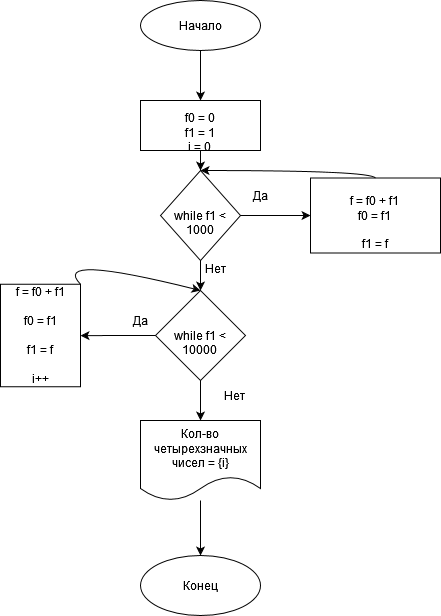

The diagram above was exported from draw.io. Its source (the exported page's mxGraphModel, read from the mxfile embedded in the PNG):
<mxGraphModel dx="1422" dy="752" grid="1" gridSize="10" guides="1" tooltips="1" connect="1" arrows="1" fold="1" page="1" pageScale="1" pageWidth="827" pageHeight="1169" math="0" shadow="0">
  <root>
    <mxCell id="0" />
    <mxCell id="1" parent="0" />
    <mxCell id="u2i3hQferGhYEp1WHfFH-3" value="" style="edgeStyle=orthogonalEdgeStyle;rounded=0;orthogonalLoop=1;jettySize=auto;html=1;" edge="1" parent="1" source="u2i3hQferGhYEp1WHfFH-1" target="u2i3hQferGhYEp1WHfFH-65">
      <mxGeometry relative="1" as="geometry">
        <mxPoint x="410" y="70" as="targetPoint" />
      </mxGeometry>
    </mxCell>
    <mxCell id="u2i3hQferGhYEp1WHfFH-1" value="Начало" style="ellipse;whiteSpace=wrap;html=1;" vertex="1" parent="1">
      <mxGeometry x="350" width="120" height="50" as="geometry" />
    </mxCell>
    <mxCell id="u2i3hQferGhYEp1WHfFH-62" value="Конец" style="ellipse;whiteSpace=wrap;html=1;rounded=0;" vertex="1" parent="1">
      <mxGeometry x="350" y="555" width="120" height="60" as="geometry" />
    </mxCell>
    <mxCell id="u2i3hQferGhYEp1WHfFH-68" value="" style="edgeStyle=orthogonalEdgeStyle;rounded=0;orthogonalLoop=1;jettySize=auto;html=1;" edge="1" parent="1" source="u2i3hQferGhYEp1WHfFH-65" target="u2i3hQferGhYEp1WHfFH-66">
      <mxGeometry relative="1" as="geometry" />
    </mxCell>
    <mxCell id="u2i3hQferGhYEp1WHfFH-65" value="&lt;br&gt;&lt;span class=&quot;pl-en&quot;&gt;f0&lt;/span&gt; &lt;span class=&quot;pl-k&quot;&gt;=&lt;/span&gt; &lt;span class=&quot;pl-c1&quot;&gt;0&lt;/span&gt;&lt;br&gt;&lt;div&gt;&lt;span class=&quot;pl-en&quot;&gt;f1&lt;/span&gt; &lt;span class=&quot;pl-k&quot;&gt;=&lt;/span&gt; &lt;span class=&quot;pl-c1&quot;&gt;1&lt;br&gt;&lt;/span&gt;&lt;/div&gt;&lt;div&gt;&lt;span class=&quot;pl-k&quot;&gt;&lt;/span&gt;&lt;span class=&quot;pl-en&quot;&gt;i&lt;/span&gt; &lt;span class=&quot;pl-k&quot;&gt;=&lt;/span&gt; &lt;span class=&quot;pl-c1&quot;&gt;0&lt;/span&gt;&lt;br&gt;&lt;span class=&quot;pl-c1&quot;&gt;&lt;/span&gt;&lt;/div&gt;" style="rounded=0;whiteSpace=wrap;html=1;" vertex="1" parent="1">
      <mxGeometry x="350" y="100" width="120" height="50" as="geometry" />
    </mxCell>
    <mxCell id="u2i3hQferGhYEp1WHfFH-69" value="" style="edgeStyle=orthogonalEdgeStyle;rounded=0;orthogonalLoop=1;jettySize=auto;html=1;" edge="1" parent="1" source="u2i3hQferGhYEp1WHfFH-66" target="u2i3hQferGhYEp1WHfFH-67">
      <mxGeometry relative="1" as="geometry" />
    </mxCell>
    <mxCell id="u2i3hQferGhYEp1WHfFH-76" value="" style="edgeStyle=orthogonalEdgeStyle;rounded=0;orthogonalLoop=1;jettySize=auto;html=1;" edge="1" parent="1" source="u2i3hQferGhYEp1WHfFH-66" target="u2i3hQferGhYEp1WHfFH-74">
      <mxGeometry relative="1" as="geometry" />
    </mxCell>
    <mxCell id="u2i3hQferGhYEp1WHfFH-66" value="&lt;br&gt;&lt;span class=&quot;pl-k&quot;&gt;while&lt;/span&gt; f&lt;span class=&quot;pl-smi&quot;&gt;1&lt;/span&gt; &lt;span class=&quot;pl-k&quot;&gt;&amp;lt;&lt;/span&gt; &lt;span class=&quot;pl-c1&quot;&gt;1000&lt;/span&gt;&lt;br&gt;" style="rhombus;whiteSpace=wrap;html=1;" vertex="1" parent="1">
      <mxGeometry x="370" y="170" width="80" height="90" as="geometry" />
    </mxCell>
    <mxCell id="u2i3hQferGhYEp1WHfFH-79" value="" style="edgeStyle=orthogonalEdgeStyle;rounded=0;orthogonalLoop=1;jettySize=auto;html=1;" edge="1" parent="1" source="u2i3hQferGhYEp1WHfFH-67" target="u2i3hQferGhYEp1WHfFH-77">
      <mxGeometry relative="1" as="geometry" />
    </mxCell>
    <mxCell id="u2i3hQferGhYEp1WHfFH-83" value="" style="edgeStyle=orthogonalEdgeStyle;rounded=0;orthogonalLoop=1;jettySize=auto;html=1;" edge="1" parent="1" source="u2i3hQferGhYEp1WHfFH-67" target="u2i3hQferGhYEp1WHfFH-82">
      <mxGeometry relative="1" as="geometry" />
    </mxCell>
    <mxCell id="u2i3hQferGhYEp1WHfFH-67" value="&lt;br&gt;&lt;span class=&quot;pl-k&quot;&gt;while&lt;/span&gt; &lt;span class=&quot;pl-smi&quot;&gt;f1&lt;/span&gt; &lt;span class=&quot;pl-k&quot;&gt;&amp;lt;&lt;/span&gt; &lt;span class=&quot;pl-c1&quot;&gt;10000&lt;/span&gt;&lt;br&gt;" style="rhombus;whiteSpace=wrap;html=1;" vertex="1" parent="1">
      <mxGeometry x="365" y="290" width="90" height="90" as="geometry" />
    </mxCell>
    <mxCell id="u2i3hQferGhYEp1WHfFH-71" value="Да" style="text;html=1;strokeColor=none;fillColor=none;align=center;verticalAlign=middle;whiteSpace=wrap;rounded=0;" vertex="1" parent="1">
      <mxGeometry x="440" y="180" width="60" height="30" as="geometry" />
    </mxCell>
    <mxCell id="u2i3hQferGhYEp1WHfFH-73" value="Нет" style="text;html=1;strokeColor=none;fillColor=none;align=center;verticalAlign=middle;whiteSpace=wrap;rounded=0;" vertex="1" parent="1">
      <mxGeometry x="395" y="252.5" width="60" height="30" as="geometry" />
    </mxCell>
    <mxCell id="u2i3hQferGhYEp1WHfFH-74" value="&lt;br&gt;&lt;span class=&quot;pl-en&quot;&gt;f&lt;/span&gt; &lt;span class=&quot;pl-k&quot;&gt;=&lt;/span&gt; &lt;span class=&quot;pl-smi&quot;&gt;f0&lt;/span&gt; &lt;span class=&quot;pl-k&quot;&gt;+&lt;/span&gt; &lt;span class=&quot;pl-smi&quot;&gt;f1&lt;/span&gt;&lt;br&gt;&lt;div&gt;&lt;span class=&quot;pl-smi&quot;&gt;f0&lt;/span&gt; &lt;span class=&quot;pl-k&quot;&gt;=&lt;/span&gt; &lt;span class=&quot;pl-smi&quot;&gt;f1&lt;/span&gt;&lt;/div&gt;&lt;div&gt;&lt;br&gt;&lt;span class=&quot;pl-smi&quot;&gt;&lt;span class=&quot;pl-smi&quot;&gt;f1&lt;/span&gt; &lt;span class=&quot;pl-k&quot;&gt;=&lt;/span&gt; &lt;span class=&quot;pl-smi&quot;&gt;f&lt;/span&gt;&lt;/span&gt;&lt;/div&gt;" style="rounded=0;whiteSpace=wrap;html=1;" vertex="1" parent="1">
      <mxGeometry x="520" y="177.5" width="130" height="75" as="geometry" />
    </mxCell>
    <mxCell id="u2i3hQferGhYEp1WHfFH-75" value="" style="curved=1;endArrow=classic;html=1;rounded=0;exitX=0.5;exitY=0;exitDx=0;exitDy=0;entryX=0.5;entryY=0;entryDx=0;entryDy=0;" edge="1" parent="1" source="u2i3hQferGhYEp1WHfFH-74" target="u2i3hQferGhYEp1WHfFH-66">
      <mxGeometry width="50" height="50" relative="1" as="geometry">
        <mxPoint x="550" y="170" as="sourcePoint" />
        <mxPoint x="600" y="120" as="targetPoint" />
        <Array as="points">
          <mxPoint x="580" y="170" />
        </Array>
      </mxGeometry>
    </mxCell>
    <mxCell id="u2i3hQferGhYEp1WHfFH-77" value="&lt;div&gt;&lt;span class=&quot;pl-en&quot;&gt;f&lt;/span&gt; &lt;span class=&quot;pl-k&quot;&gt;=&lt;/span&gt; &lt;span class=&quot;pl-smi&quot;&gt;f0&lt;/span&gt; &lt;span class=&quot;pl-k&quot;&gt;+&lt;/span&gt; &lt;span class=&quot;pl-smi&quot;&gt;f1&lt;/span&gt;&lt;/div&gt;&lt;div&gt;&lt;br&gt;&lt;span class=&quot;pl-smi&quot;&gt;&lt;span class=&quot;pl-smi&quot;&gt;f0&lt;/span&gt; &lt;span class=&quot;pl-k&quot;&gt;=&lt;/span&gt; &lt;span class=&quot;pl-smi&quot;&gt;f1&lt;/span&gt;&lt;/span&gt;&lt;/div&gt;&lt;div&gt;&lt;br&gt;&lt;span class=&quot;pl-smi&quot;&gt;&lt;span class=&quot;pl-smi&quot;&gt;&lt;span class=&quot;pl-smi&quot;&gt;f1&lt;/span&gt; &lt;span class=&quot;pl-k&quot;&gt;=&lt;/span&gt; &lt;span class=&quot;pl-smi&quot;&gt;f&lt;/span&gt;&lt;/span&gt;&lt;/span&gt;&lt;/div&gt;&lt;div&gt;&lt;br&gt;&lt;span class=&quot;pl-smi&quot;&gt;&lt;span class=&quot;pl-smi&quot;&gt;&lt;span class=&quot;pl-smi&quot;&gt;&lt;span class=&quot;pl-smi&quot;&gt;i&lt;/span&gt;&lt;span class=&quot;pl-k&quot;&gt;++&lt;/span&gt;&lt;/span&gt;&lt;/span&gt;&lt;/span&gt;&lt;/div&gt;" style="rounded=0;whiteSpace=wrap;html=1;" vertex="1" parent="1">
      <mxGeometry x="210" y="283.75" width="80" height="102.5" as="geometry" />
    </mxCell>
    <mxCell id="u2i3hQferGhYEp1WHfFH-78" value="" style="curved=1;endArrow=classic;html=1;rounded=0;entryX=0.5;entryY=0;entryDx=0;entryDy=0;exitX=1;exitY=0;exitDx=0;exitDy=0;" edge="1" parent="1" source="u2i3hQferGhYEp1WHfFH-77" target="u2i3hQferGhYEp1WHfFH-67">
      <mxGeometry width="50" height="50" relative="1" as="geometry">
        <mxPoint x="250" y="284" as="sourcePoint" />
        <mxPoint x="310" y="252.5" as="targetPoint" />
        <Array as="points">
          <mxPoint x="260" y="252.5" />
        </Array>
      </mxGeometry>
    </mxCell>
    <mxCell id="u2i3hQferGhYEp1WHfFH-80" value="Да" style="text;html=1;strokeColor=none;fillColor=none;align=center;verticalAlign=middle;whiteSpace=wrap;rounded=0;" vertex="1" parent="1">
      <mxGeometry x="320" y="305" width="60" height="30" as="geometry" />
    </mxCell>
    <mxCell id="u2i3hQferGhYEp1WHfFH-81" value="Нет" style="text;html=1;strokeColor=none;fillColor=none;align=center;verticalAlign=middle;whiteSpace=wrap;rounded=0;" vertex="1" parent="1">
      <mxGeometry x="414" y="380" width="60" height="30" as="geometry" />
    </mxCell>
    <mxCell id="u2i3hQferGhYEp1WHfFH-84" style="edgeStyle=orthogonalEdgeStyle;rounded=0;orthogonalLoop=1;jettySize=auto;html=1;entryX=0.5;entryY=0;entryDx=0;entryDy=0;" edge="1" parent="1" source="u2i3hQferGhYEp1WHfFH-82" target="u2i3hQferGhYEp1WHfFH-62">
      <mxGeometry relative="1" as="geometry" />
    </mxCell>
    <mxCell id="u2i3hQferGhYEp1WHfFH-82" value="&lt;span class=&quot;pl-s&quot;&gt;Кол-во четырехзначных чисел = {&lt;span class=&quot;pl-smi&quot;&gt;i&lt;/span&gt;}&lt;span class=&quot;pl-pds&quot;&gt;&lt;/span&gt;&lt;/span&gt;" style="shape=document;whiteSpace=wrap;html=1;boundedLbl=1;" vertex="1" parent="1">
      <mxGeometry x="350" y="420" width="120" height="80" as="geometry" />
    </mxCell>
  </root>
</mxGraphModel>